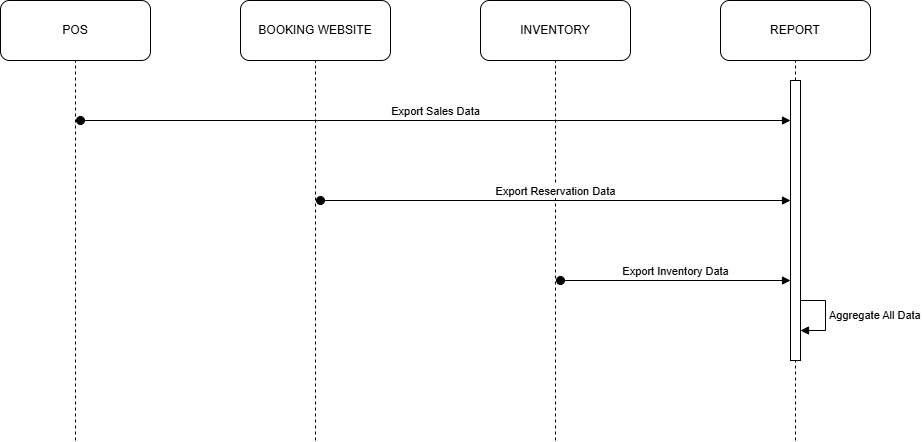

The diagram above was exported from draw.io. Its source (the exported page's mxGraphModel, read from the mxfile embedded in the PNG):
<mxGraphModel dx="1030" dy="562" grid="1" gridSize="10" guides="1" tooltips="1" connect="1" arrows="1" fold="1" page="1" pageScale="1" pageWidth="850" pageHeight="1100" math="0" shadow="0">
  <root>
    <mxCell id="0" />
    <mxCell id="1" parent="0" />
    <mxCell id="fCmajV2JKRpf6tUQ6hkM-92" parent="1" style="rounded=1;whiteSpace=wrap;html=1;" value="POS" vertex="1">
      <mxGeometry height="60" width="150" x="40" y="40" as="geometry" />
    </mxCell>
    <mxCell id="fCmajV2JKRpf6tUQ6hkM-95" edge="1" parent="1" style="endArrow=none;dashed=1;html=1;rounded=0;entryX=0.5;entryY=1;entryDx=0;entryDy=0;" target="fCmajV2JKRpf6tUQ6hkM-92" value="">
      <mxGeometry height="50" relative="1" width="50" as="geometry">
        <mxPoint x="115" y="480" as="sourcePoint" />
        <mxPoint x="340" y="210" as="targetPoint" />
      </mxGeometry>
    </mxCell>
    <mxCell id="fCmajV2JKRpf6tUQ6hkM-175" parent="1" style="rounded=1;whiteSpace=wrap;html=1;" value="BOOKING WEBSITE" vertex="1">
      <mxGeometry height="60" width="150" x="280" y="40" as="geometry" />
    </mxCell>
    <mxCell id="fCmajV2JKRpf6tUQ6hkM-176" edge="1" parent="1" style="endArrow=none;dashed=1;html=1;rounded=0;entryX=0.5;entryY=1;entryDx=0;entryDy=0;" target="fCmajV2JKRpf6tUQ6hkM-175" value="">
      <mxGeometry height="50" relative="1" width="50" as="geometry">
        <mxPoint x="355" y="480" as="sourcePoint" />
        <mxPoint x="130" y="300" as="targetPoint" />
      </mxGeometry>
    </mxCell>
    <mxCell id="fCmajV2JKRpf6tUQ6hkM-203" parent="1" style="rounded=1;whiteSpace=wrap;html=1;" value="REPORT" vertex="1">
      <mxGeometry height="60" width="150" x="760" y="40" as="geometry" />
    </mxCell>
    <mxCell id="fCmajV2JKRpf6tUQ6hkM-204" parent="1" style="rounded=1;whiteSpace=wrap;html=1;" value="INVENTORY" vertex="1">
      <mxGeometry height="60" width="150" x="520" y="40" as="geometry" />
    </mxCell>
    <mxCell id="fCmajV2JKRpf6tUQ6hkM-205" edge="1" parent="1" style="endArrow=none;dashed=1;html=1;rounded=0;entryX=0.5;entryY=1;entryDx=0;entryDy=0;" target="fCmajV2JKRpf6tUQ6hkM-204" value="">
      <mxGeometry height="50" relative="1" width="50" as="geometry">
        <mxPoint x="595" y="480" as="sourcePoint" />
        <mxPoint x="490" y="270" as="targetPoint" />
      </mxGeometry>
    </mxCell>
    <mxCell id="fCmajV2JKRpf6tUQ6hkM-206" edge="1" parent="1" style="endArrow=none;dashed=1;html=1;rounded=0;entryX=0.5;entryY=1;entryDx=0;entryDy=0;" target="fCmajV2JKRpf6tUQ6hkM-203" value="">
      <mxGeometry height="50" relative="1" width="50" as="geometry">
        <mxPoint x="835" y="480" as="sourcePoint" />
        <mxPoint x="490" y="270" as="targetPoint" />
      </mxGeometry>
    </mxCell>
    <mxCell id="fCmajV2JKRpf6tUQ6hkM-207" parent="1" style="html=1;points=[[0,0,0,0,5],[0,1,0,0,-5],[1,0,0,0,5],[1,1,0,0,-5]];perimeter=orthogonalPerimeter;outlineConnect=0;targetShapes=umlLifeline;portConstraint=eastwest;newEdgeStyle={&quot;curved&quot;:0,&quot;rounded&quot;:0};" value="" vertex="1">
      <mxGeometry height="280" width="10" x="830" y="120" as="geometry" />
    </mxCell>
    <mxCell id="fCmajV2JKRpf6tUQ6hkM-208" edge="1" parent="1" style="html=1;verticalAlign=bottom;startArrow=oval;startFill=1;endArrow=block;startSize=8;curved=0;rounded=0;" target="fCmajV2JKRpf6tUQ6hkM-207" value="Export Sales Data">
      <mxGeometry relative="1" width="60" as="geometry">
        <mxPoint as="offset" />
        <mxPoint x="120" y="160" as="sourcePoint" />
        <mxPoint x="500" y="300" as="targetPoint" />
      </mxGeometry>
    </mxCell>
    <mxCell id="fCmajV2JKRpf6tUQ6hkM-209" edge="1" parent="1" style="html=1;verticalAlign=bottom;startArrow=oval;startFill=1;endArrow=block;startSize=8;curved=0;rounded=0;" target="fCmajV2JKRpf6tUQ6hkM-207" value="Export Reservation Data">
      <mxGeometry relative="1" width="60" as="geometry">
        <mxPoint x="360" y="240" as="sourcePoint" />
        <mxPoint x="500" y="300" as="targetPoint" />
      </mxGeometry>
    </mxCell>
    <mxCell id="fCmajV2JKRpf6tUQ6hkM-210" edge="1" parent="1" style="html=1;verticalAlign=bottom;startArrow=oval;startFill=1;endArrow=block;startSize=8;curved=0;rounded=0;" target="fCmajV2JKRpf6tUQ6hkM-207" value="Export Inventory Data">
      <mxGeometry relative="1" width="60" as="geometry">
        <mxPoint x="600" y="320" as="sourcePoint" />
        <mxPoint x="500" y="300" as="targetPoint" />
      </mxGeometry>
    </mxCell>
    <mxCell id="fCmajV2JKRpf6tUQ6hkM-215" edge="1" parent="1" style="html=1;align=left;spacingLeft=2;endArrow=block;rounded=0;edgeStyle=orthogonalEdgeStyle;curved=0;rounded=0;" value="Aggregate All Data">
      <mxGeometry relative="1" as="geometry">
        <Array as="points">
          <mxPoint x="865" y="370" />
        </Array>
        <mxPoint x="840" y="340" as="sourcePoint" />
        <mxPoint x="840" y="370" as="targetPoint" />
      </mxGeometry>
    </mxCell>
  </root>
</mxGraphModel>